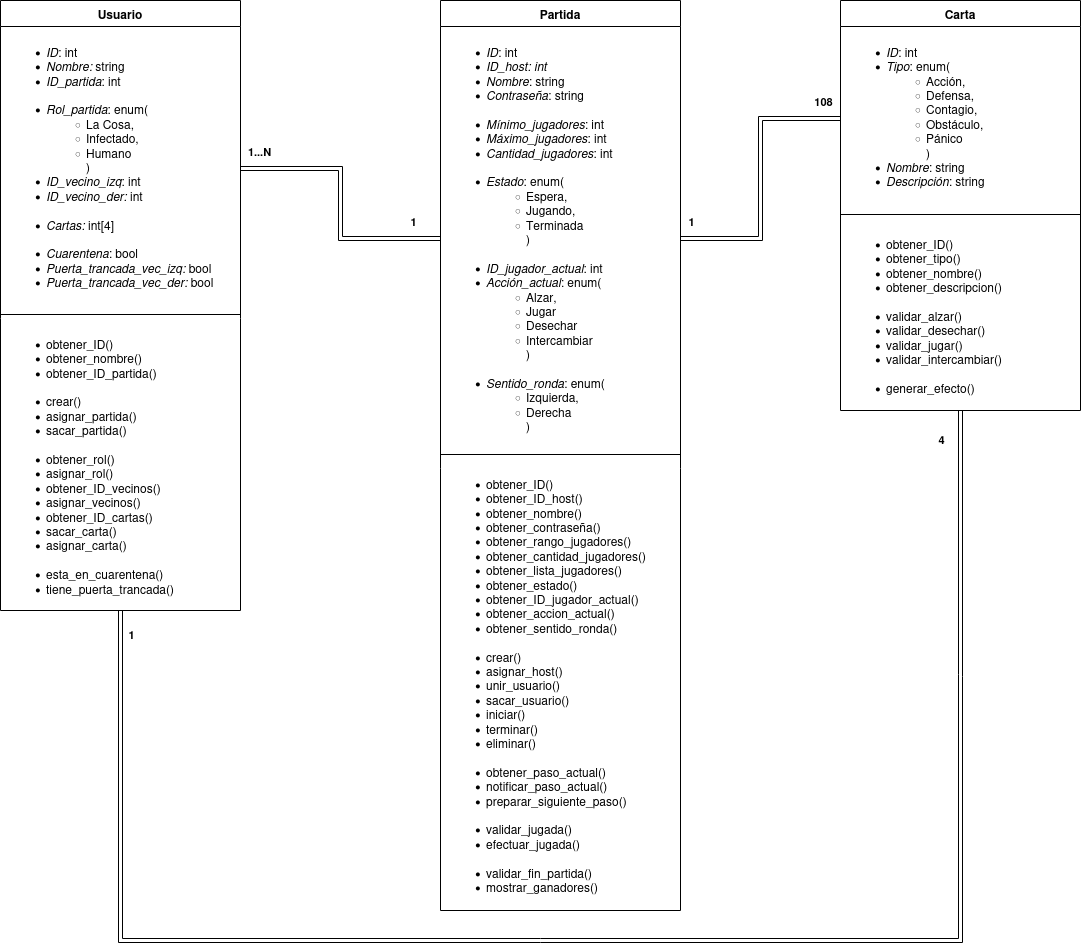

The diagram above was exported from draw.io. Its source (the exported page's mxGraphModel, read from the mxfile embedded in the PNG):
<mxGraphModel dx="1590" dy="965" grid="1" gridSize="10" guides="1" tooltips="1" connect="1" arrows="1" fold="1" page="1" pageScale="1" pageWidth="827" pageHeight="1169" math="0" shadow="0">
  <root>
    <mxCell id="WIyWlLk6GJQsqaUBKTNV-0" />
    <mxCell id="WIyWlLk6GJQsqaUBKTNV-1" parent="WIyWlLk6GJQsqaUBKTNV-0" />
    <mxCell id="K2g26wd5QoTlHmUE2Ooe-0" value="Usuario" style="swimlane;fontStyle=1;align=center;verticalAlign=top;childLayout=stackLayout;horizontal=1;startSize=26;horizontalStack=0;resizeParent=1;resizeParentMax=0;resizeLast=0;collapsible=1;marginBottom=0;whiteSpace=wrap;html=1;" parent="WIyWlLk6GJQsqaUBKTNV-1" vertex="1">
      <mxGeometry x="40" y="40" width="240" height="610" as="geometry" />
    </mxCell>
    <mxCell id="K2g26wd5QoTlHmUE2Ooe-1" value="&lt;ul&gt;&lt;li&gt;&lt;i&gt;ID&lt;/i&gt;: int&lt;/li&gt;&lt;li&gt;&lt;i&gt;Nombre:&lt;/i&gt; string&lt;br&gt;&lt;/li&gt;&lt;li&gt;&lt;i&gt;ID_partida&lt;/i&gt;: int&lt;br&gt;&lt;br&gt;&lt;/li&gt;&lt;li&gt;&lt;i&gt;Rol_partida&lt;/i&gt;: enum(&lt;/li&gt;&lt;ul&gt;&lt;li&gt;La Cosa,&lt;/li&gt;&lt;li&gt;Infectado,&lt;/li&gt;&lt;li&gt;Humano&lt;br&gt;)&lt;/li&gt;&lt;/ul&gt;&lt;li&gt;&lt;i&gt;ID_vecino_izq&lt;/i&gt;: int&lt;/li&gt;&lt;li&gt;&lt;i&gt;ID_vecino_der:&lt;/i&gt; int&lt;br&gt;&lt;br&gt;&lt;/li&gt;&lt;li&gt;&lt;i&gt;Cartas: &lt;/i&gt;int[4]&lt;br&gt;&lt;br&gt;&lt;/li&gt;&lt;li&gt;&lt;i&gt;Cuarentena&lt;/i&gt;: bool&lt;br&gt;&lt;/li&gt;&lt;li&gt;&lt;i&gt;Puerta_trancada_vec_izq:&lt;/i&gt; bool&lt;/li&gt;&lt;li&gt;&lt;i&gt;Puerta_trancada_vec_der:&lt;/i&gt; bool&lt;/li&gt;&lt;/ul&gt;" style="text;strokeColor=none;fillColor=none;align=left;verticalAlign=top;spacingLeft=4;spacingRight=4;overflow=hidden;rotatable=0;points=[[0,0.5],[1,0.5]];portConstraint=eastwest;whiteSpace=wrap;html=1;" parent="K2g26wd5QoTlHmUE2Ooe-0" vertex="1">
      <mxGeometry y="26" width="240" height="284" as="geometry" />
    </mxCell>
    <mxCell id="K2g26wd5QoTlHmUE2Ooe-2" value="" style="line;strokeWidth=1;fillColor=none;align=left;verticalAlign=middle;spacingTop=-1;spacingLeft=3;spacingRight=3;rotatable=0;labelPosition=right;points=[];portConstraint=eastwest;strokeColor=inherit;" parent="K2g26wd5QoTlHmUE2Ooe-0" vertex="1">
      <mxGeometry y="310" width="240" height="8" as="geometry" />
    </mxCell>
    <mxCell id="K2g26wd5QoTlHmUE2Ooe-3" value="&lt;ul&gt;&lt;li&gt;obtener_ID()&lt;/li&gt;&lt;li&gt;obtener_nombre()&lt;/li&gt;&lt;li&gt;obtener_ID_partida()&lt;br&gt;&lt;br&gt;&lt;/li&gt;&lt;li&gt;crear()&lt;/li&gt;&lt;li&gt;asignar_partida()&lt;/li&gt;&lt;li&gt;sacar_partida()&lt;br&gt;&lt;br&gt;&lt;/li&gt;&lt;li&gt;obtener_rol()&lt;/li&gt;&lt;li&gt;asignar_rol()&lt;br&gt;&lt;/li&gt;&lt;li&gt;obtener_ID_vecinos()&lt;/li&gt;&lt;li&gt;asignar_vecinos()&lt;br&gt;&lt;/li&gt;&lt;li&gt;obtener_ID_cartas()&lt;/li&gt;&lt;li&gt;sacar_carta()&lt;/li&gt;&lt;li&gt;asignar_carta()&lt;br&gt;&lt;br&gt;&lt;/li&gt;&lt;li&gt;esta_en_cuarentena()&lt;/li&gt;&lt;li&gt;tiene_puerta_trancada()&lt;/li&gt;&lt;/ul&gt;" style="text;strokeColor=none;fillColor=none;align=left;verticalAlign=top;spacingLeft=4;spacingRight=4;overflow=hidden;rotatable=0;points=[[0,0.5],[1,0.5]];portConstraint=eastwest;whiteSpace=wrap;html=1;" parent="K2g26wd5QoTlHmUE2Ooe-0" vertex="1">
      <mxGeometry y="318" width="240" height="292" as="geometry" />
    </mxCell>
    <mxCell id="K2g26wd5QoTlHmUE2Ooe-4" value="Partida" style="swimlane;fontStyle=1;align=center;verticalAlign=top;childLayout=stackLayout;horizontal=1;startSize=26;horizontalStack=0;resizeParent=1;resizeParentMax=0;resizeLast=0;collapsible=1;marginBottom=0;whiteSpace=wrap;html=1;" parent="WIyWlLk6GJQsqaUBKTNV-1" vertex="1">
      <mxGeometry x="480" y="40" width="240" height="910" as="geometry" />
    </mxCell>
    <mxCell id="K2g26wd5QoTlHmUE2Ooe-5" value="&lt;ul&gt;&lt;li&gt;&lt;i&gt;ID&lt;/i&gt;: int&lt;/li&gt;&lt;li&gt;&lt;i&gt;ID_host: int&lt;/i&gt;&lt;br&gt;&lt;/li&gt;&lt;li&gt;&lt;i&gt;Nombre&lt;/i&gt;: string&lt;/li&gt;&lt;li&gt;&lt;i&gt;Contraseña&lt;/i&gt;: string&lt;br&gt;&lt;br&gt;&lt;/li&gt;&lt;li&gt;&lt;i&gt;Mínimo_jugadores&lt;/i&gt;: int&lt;/li&gt;&lt;li&gt;&lt;i&gt;Máximo_jugadores&lt;/i&gt;: int&lt;/li&gt;&lt;li&gt;&lt;i&gt;Cantidad_jugadores&lt;/i&gt;: int&lt;br&gt;&lt;br&gt;&lt;/li&gt;&lt;li&gt;&lt;i&gt;Estado&lt;/i&gt;: enum(&lt;/li&gt;&lt;ul&gt;&lt;li&gt;Espera,&lt;/li&gt;&lt;li&gt;Jugando,&lt;/li&gt;&lt;li&gt;Terminada&lt;br&gt;)&lt;br&gt;&lt;br&gt;&lt;/li&gt;&lt;/ul&gt;&lt;li&gt;&lt;i&gt;ID_jugador_actual&lt;/i&gt;: int&lt;/li&gt;&lt;li&gt;&lt;i&gt;Acción_actual&lt;/i&gt;: enum(&lt;/li&gt;&lt;ul&gt;&lt;li&gt;Alzar,&lt;/li&gt;&lt;li&gt;Jugar&lt;/li&gt;&lt;li&gt;Desechar&lt;br&gt;&lt;/li&gt;&lt;li&gt;Intercambiar&lt;br&gt;)&lt;br&gt;&lt;br&gt;&lt;/li&gt;&lt;/ul&gt;&lt;li&gt;&lt;i&gt;Sentido_ronda&lt;/i&gt;: enum(&lt;/li&gt;&lt;ul&gt;&lt;li&gt;Izquierda,&lt;/li&gt;&lt;li&gt;Derecha&lt;br&gt;)&lt;br&gt;&lt;/li&gt;&lt;/ul&gt;&lt;/ul&gt;" style="text;strokeColor=none;fillColor=none;align=left;verticalAlign=top;spacingLeft=4;spacingRight=4;overflow=hidden;rotatable=0;points=[[0,0.5],[1,0.5]];portConstraint=eastwest;whiteSpace=wrap;html=1;" parent="K2g26wd5QoTlHmUE2Ooe-4" vertex="1">
      <mxGeometry y="26" width="240" height="424" as="geometry" />
    </mxCell>
    <mxCell id="K2g26wd5QoTlHmUE2Ooe-6" value="" style="line;strokeWidth=1;fillColor=none;align=left;verticalAlign=middle;spacingTop=-1;spacingLeft=3;spacingRight=3;rotatable=0;labelPosition=right;points=[];portConstraint=eastwest;strokeColor=inherit;" parent="K2g26wd5QoTlHmUE2Ooe-4" vertex="1">
      <mxGeometry y="450" width="240" height="8" as="geometry" />
    </mxCell>
    <mxCell id="K2g26wd5QoTlHmUE2Ooe-7" value="&lt;ul&gt;&lt;li&gt;obtener_ID()&lt;/li&gt;&lt;li&gt;obtener_ID_host()&lt;/li&gt;&lt;li&gt;obtener_nombre()&lt;/li&gt;&lt;li&gt;obtener_contraseña()&lt;/li&gt;&lt;li&gt;obtener_rango_jugadores()&lt;/li&gt;&lt;li&gt;obtener_cantidad_jugadores()&lt;/li&gt;&lt;li&gt;obtener_lista_jugadores()&lt;/li&gt;&lt;li&gt;obtener_estado()&lt;/li&gt;&lt;li&gt;obtener_ID_jugador_actual()&lt;/li&gt;&lt;li&gt;obtener_accion_actual()&lt;br&gt;&lt;/li&gt;&lt;li&gt;obtener_sentido_ronda()&lt;br&gt;&lt;br&gt;&lt;/li&gt;&lt;li&gt;crear()&lt;/li&gt;&lt;li&gt;asignar_host()&lt;/li&gt;&lt;li&gt;unir_usuario()&lt;/li&gt;&lt;li&gt;sacar_usuario()&lt;br&gt;&lt;/li&gt;&lt;li&gt;iniciar()&lt;/li&gt;&lt;li&gt;terminar()&lt;/li&gt;&lt;li&gt;eliminar()&lt;br&gt;&lt;br&gt;&lt;/li&gt;&lt;li&gt;obtener_paso_actual()&lt;/li&gt;&lt;li&gt;notificar_paso_actual()&lt;/li&gt;&lt;li&gt;preparar_siguiente_paso()&lt;br&gt;&lt;br&gt;&lt;/li&gt;&lt;li&gt;validar_jugada()&lt;/li&gt;&lt;li&gt;efectuar_jugada()&lt;br&gt;&lt;br&gt;&lt;/li&gt;&lt;li&gt;validar_fin_partida()&lt;/li&gt;&lt;li&gt;mostrar_ganadores()&lt;br&gt;&lt;/li&gt;&lt;/ul&gt;" style="text;strokeColor=none;fillColor=none;align=left;verticalAlign=top;spacingLeft=4;spacingRight=4;overflow=hidden;rotatable=0;points=[[0,0.5],[1,0.5]];portConstraint=eastwest;whiteSpace=wrap;html=1;" parent="K2g26wd5QoTlHmUE2Ooe-4" vertex="1">
      <mxGeometry y="458" width="240" height="452" as="geometry" />
    </mxCell>
    <mxCell id="K2g26wd5QoTlHmUE2Ooe-8" value="Carta" style="swimlane;fontStyle=1;align=center;verticalAlign=top;childLayout=stackLayout;horizontal=1;startSize=26;horizontalStack=0;resizeParent=1;resizeParentMax=0;resizeLast=0;collapsible=1;marginBottom=0;whiteSpace=wrap;html=1;" parent="WIyWlLk6GJQsqaUBKTNV-1" vertex="1">
      <mxGeometry x="880" y="40" width="240" height="410" as="geometry" />
    </mxCell>
    <mxCell id="K2g26wd5QoTlHmUE2Ooe-9" value="&lt;ul&gt;&lt;li&gt;&lt;i&gt;ID&lt;/i&gt;: int&lt;br&gt;&lt;/li&gt;&lt;li&gt;&lt;i&gt;Tipo&lt;/i&gt;: enum(&lt;/li&gt;&lt;ul&gt;&lt;li&gt;Acción,&lt;/li&gt;&lt;li&gt;Defensa,&lt;/li&gt;&lt;li&gt;Contagio,&lt;/li&gt;&lt;li&gt;Obstáculo,&lt;/li&gt;&lt;li&gt;Pánico&lt;br&gt;)&lt;/li&gt;&lt;/ul&gt;&lt;li&gt;&lt;i&gt;Nombre&lt;/i&gt;: string&lt;br&gt;&lt;/li&gt;&lt;li&gt;&lt;i&gt;Descripción&lt;/i&gt;: string&lt;br&gt;&lt;/li&gt;&lt;/ul&gt;&lt;ul&gt;&lt;/ul&gt;" style="text;strokeColor=none;fillColor=none;align=left;verticalAlign=top;spacingLeft=4;spacingRight=4;overflow=hidden;rotatable=0;points=[[0,0.5],[1,0.5]];portConstraint=eastwest;whiteSpace=wrap;html=1;" parent="K2g26wd5QoTlHmUE2Ooe-8" vertex="1">
      <mxGeometry y="26" width="240" height="184" as="geometry" />
    </mxCell>
    <mxCell id="K2g26wd5QoTlHmUE2Ooe-10" value="" style="line;strokeWidth=1;fillColor=none;align=left;verticalAlign=middle;spacingTop=-1;spacingLeft=3;spacingRight=3;rotatable=0;labelPosition=right;points=[];portConstraint=eastwest;strokeColor=inherit;" parent="K2g26wd5QoTlHmUE2Ooe-8" vertex="1">
      <mxGeometry y="210" width="240" height="8" as="geometry" />
    </mxCell>
    <mxCell id="K2g26wd5QoTlHmUE2Ooe-11" value="&lt;ul&gt;&lt;li&gt;obtener_ID()&lt;br&gt;&lt;/li&gt;&lt;li&gt;obtener_tipo()&lt;/li&gt;&lt;li&gt;obtener_nombre()&lt;br&gt;&lt;/li&gt;&lt;li&gt;obtener_descripcion()&lt;br&gt;&lt;br&gt;&lt;/li&gt;&lt;li&gt;validar_alzar()&lt;/li&gt;&lt;li&gt;validar_desechar()&lt;br&gt;&lt;/li&gt;&lt;li&gt;validar_jugar()&lt;/li&gt;&lt;li&gt;validar_intercambiar()&lt;br&gt;&lt;br&gt;&lt;/li&gt;&lt;li&gt;generar_efecto()&lt;br&gt;&lt;/li&gt;&lt;/ul&gt;" style="text;strokeColor=none;fillColor=none;align=left;verticalAlign=top;spacingLeft=4;spacingRight=4;overflow=hidden;rotatable=0;points=[[0,0.5],[1,0.5]];portConstraint=eastwest;whiteSpace=wrap;html=1;" parent="K2g26wd5QoTlHmUE2Ooe-8" vertex="1">
      <mxGeometry y="218" width="240" height="192" as="geometry" />
    </mxCell>
    <mxCell id="0GjyeBOJLM2U7iP53Svq-1" style="edgeStyle=orthogonalEdgeStyle;rounded=0;orthogonalLoop=1;jettySize=auto;html=1;shape=link;" edge="1" parent="WIyWlLk6GJQsqaUBKTNV-1" source="K2g26wd5QoTlHmUE2Ooe-5" target="K2g26wd5QoTlHmUE2Ooe-9">
      <mxGeometry relative="1" as="geometry" />
    </mxCell>
    <mxCell id="0GjyeBOJLM2U7iP53Svq-2" value="1" style="edgeLabel;html=1;align=center;verticalAlign=middle;resizable=0;points=[];fontStyle=1" vertex="1" connectable="0" parent="0GjyeBOJLM2U7iP53Svq-1">
      <mxGeometry x="-0.9054" y="-1" relative="1" as="geometry">
        <mxPoint x="-3" y="-19" as="offset" />
      </mxGeometry>
    </mxCell>
    <mxCell id="0GjyeBOJLM2U7iP53Svq-3" value="108" style="edgeLabel;html=1;align=center;verticalAlign=middle;resizable=0;points=[];fontStyle=1" vertex="1" connectable="0" parent="0GjyeBOJLM2U7iP53Svq-1">
      <mxGeometry x="0.8685" y="-1" relative="1" as="geometry">
        <mxPoint y="-19" as="offset" />
      </mxGeometry>
    </mxCell>
    <mxCell id="0GjyeBOJLM2U7iP53Svq-4" style="edgeStyle=orthogonalEdgeStyle;rounded=0;orthogonalLoop=1;jettySize=auto;html=1;shape=link;" edge="1" parent="WIyWlLk6GJQsqaUBKTNV-1" source="K2g26wd5QoTlHmUE2Ooe-1" target="K2g26wd5QoTlHmUE2Ooe-5">
      <mxGeometry relative="1" as="geometry" />
    </mxCell>
    <mxCell id="0GjyeBOJLM2U7iP53Svq-8" value="1...N" style="edgeLabel;html=1;align=center;verticalAlign=middle;resizable=0;points=[];fontStyle=1" vertex="1" connectable="0" parent="0GjyeBOJLM2U7iP53Svq-4">
      <mxGeometry x="-0.8635" y="-5" relative="1" as="geometry">
        <mxPoint y="-23" as="offset" />
      </mxGeometry>
    </mxCell>
    <mxCell id="0GjyeBOJLM2U7iP53Svq-9" value="1" style="edgeLabel;html=1;align=center;verticalAlign=middle;resizable=0;points=[];fontStyle=1" vertex="1" connectable="0" parent="0GjyeBOJLM2U7iP53Svq-4">
      <mxGeometry x="0.7873" y="-1" relative="1" as="geometry">
        <mxPoint y="-19" as="offset" />
      </mxGeometry>
    </mxCell>
    <mxCell id="0GjyeBOJLM2U7iP53Svq-5" style="edgeStyle=orthogonalEdgeStyle;rounded=0;orthogonalLoop=1;jettySize=auto;html=1;shape=link;" edge="1" parent="WIyWlLk6GJQsqaUBKTNV-1" source="K2g26wd5QoTlHmUE2Ooe-3" target="K2g26wd5QoTlHmUE2Ooe-11">
      <mxGeometry relative="1" as="geometry">
        <Array as="points">
          <mxPoint x="160" y="980" />
          <mxPoint x="1000" y="980" />
        </Array>
      </mxGeometry>
    </mxCell>
    <mxCell id="0GjyeBOJLM2U7iP53Svq-6" value="1" style="edgeLabel;html=1;align=center;verticalAlign=middle;resizable=0;points=[];fontStyle=1" vertex="1" connectable="0" parent="0GjyeBOJLM2U7iP53Svq-5">
      <mxGeometry x="-0.9637" y="1" relative="1" as="geometry">
        <mxPoint x="9" y="-9" as="offset" />
      </mxGeometry>
    </mxCell>
    <mxCell id="0GjyeBOJLM2U7iP53Svq-7" value="4" style="edgeLabel;html=1;align=center;verticalAlign=middle;resizable=0;points=[];fontStyle=1" vertex="1" connectable="0" parent="0GjyeBOJLM2U7iP53Svq-5">
      <mxGeometry x="0.9673" y="-1" relative="1" as="geometry">
        <mxPoint x="-21" as="offset" />
      </mxGeometry>
    </mxCell>
  </root>
</mxGraphModel>